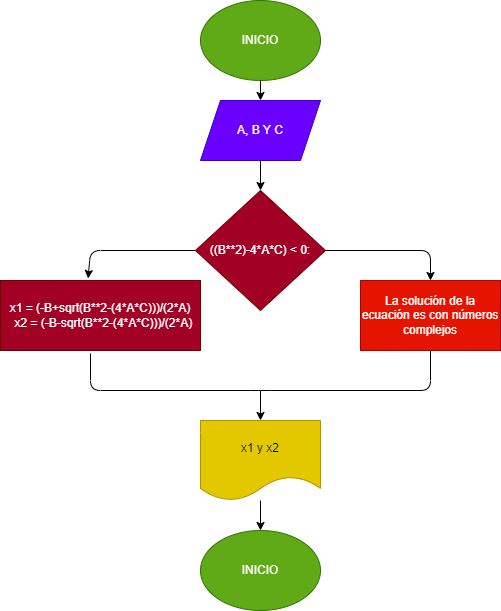

The diagram above was exported from draw.io. Its source (the exported page's mxGraphModel, read from the mxfile embedded in the PNG):
<mxGraphModel dx="1391" dy="488" grid="1" gridSize="10" guides="1" tooltips="1" connect="1" arrows="1" fold="1" page="1" pageScale="1" pageWidth="827" pageHeight="1169" math="0" shadow="0">
  <root>
    <mxCell id="0" />
    <mxCell id="1" parent="0" />
    <mxCell id="4" value="" style="edgeStyle=none;html=1;" edge="1" parent="1" source="2" target="3">
      <mxGeometry relative="1" as="geometry" />
    </mxCell>
    <mxCell id="2" value="INICIO" style="ellipse;whiteSpace=wrap;html=1;fillColor=#60a917;fontColor=#ffffff;strokeColor=#2D7600;" vertex="1" parent="1">
      <mxGeometry x="190" y="30" width="120" height="80" as="geometry" />
    </mxCell>
    <mxCell id="8" value="" style="edgeStyle=none;html=1;" edge="1" parent="1" source="3" target="7">
      <mxGeometry relative="1" as="geometry" />
    </mxCell>
    <mxCell id="3" value="A, B Y C" style="shape=parallelogram;perimeter=parallelogramPerimeter;whiteSpace=wrap;html=1;fixedSize=1;fillColor=#6a00ff;strokeColor=#3700CC;fontColor=#ffffff;" vertex="1" parent="1">
      <mxGeometry x="190" y="130" width="120" height="60" as="geometry" />
    </mxCell>
    <mxCell id="10" value="" style="edgeStyle=none;html=1;exitX=1;exitY=0.5;exitDx=0;exitDy=0;" edge="1" parent="1" source="7" target="9">
      <mxGeometry relative="1" as="geometry">
        <mxPoint x="310" y="300" as="sourcePoint" />
        <Array as="points">
          <mxPoint x="420" y="280" />
        </Array>
      </mxGeometry>
    </mxCell>
    <mxCell id="12" value="" style="edgeStyle=none;html=1;entryX=0.438;entryY=-0.029;entryDx=0;entryDy=0;entryPerimeter=0;" edge="1" parent="1" source="7" target="11">
      <mxGeometry relative="1" as="geometry">
        <Array as="points">
          <mxPoint x="80" y="280" />
        </Array>
      </mxGeometry>
    </mxCell>
    <mxCell id="7" value="((B**2)-4*A*C) &amp;lt; 0:" style="rhombus;whiteSpace=wrap;html=1;fillColor=#a20025;strokeColor=#6F0000;fontColor=#ffffff;" vertex="1" parent="1">
      <mxGeometry x="185" y="220" width="130" height="120" as="geometry" />
    </mxCell>
    <mxCell id="9" value="La solución de la ecuación es con números complejos" style="whiteSpace=wrap;html=1;fillColor=#e51400;strokeColor=#B20000;fontColor=#ffffff;" vertex="1" parent="1">
      <mxGeometry x="350" y="310" width="140" height="70" as="geometry" />
    </mxCell>
    <mxCell id="11" value="&lt;div&gt;x1 = (-B+sqrt(B**2-(4*A*C)))/(2*A)&lt;/div&gt;&lt;div&gt;&amp;nbsp; x2 = (-B-sqrt(B**2-(4*A*C)))/(2*A)&lt;/div&gt;" style="whiteSpace=wrap;html=1;fillColor=#a20025;strokeColor=#6F0000;fontColor=#ffffff;" vertex="1" parent="1">
      <mxGeometry x="-10" y="310" width="200" height="70" as="geometry" />
    </mxCell>
    <mxCell id="13" value="" style="endArrow=none;html=1;exitX=0.45;exitY=1.043;exitDx=0;exitDy=0;exitPerimeter=0;entryX=0.5;entryY=1;entryDx=0;entryDy=0;" edge="1" parent="1" source="11" target="9">
      <mxGeometry width="50" height="50" relative="1" as="geometry">
        <mxPoint x="250" y="370" as="sourcePoint" />
        <mxPoint x="300" y="320" as="targetPoint" />
        <Array as="points">
          <mxPoint x="80" y="420" />
          <mxPoint x="250" y="420" />
          <mxPoint x="420" y="420" />
        </Array>
      </mxGeometry>
    </mxCell>
    <mxCell id="14" value="" style="endArrow=classic;html=1;" edge="1" parent="1">
      <mxGeometry width="50" height="50" relative="1" as="geometry">
        <mxPoint x="250" y="420" as="sourcePoint" />
        <mxPoint x="250" y="450" as="targetPoint" />
      </mxGeometry>
    </mxCell>
    <mxCell id="17" value="" style="edgeStyle=none;html=1;" edge="1" parent="1" source="15" target="16">
      <mxGeometry relative="1" as="geometry" />
    </mxCell>
    <mxCell id="15" value="x1 y x2" style="shape=document;whiteSpace=wrap;html=1;boundedLbl=1;fillColor=#e3c800;fontColor=#000000;strokeColor=#B09500;" vertex="1" parent="1">
      <mxGeometry x="190" y="450" width="120" height="80" as="geometry" />
    </mxCell>
    <mxCell id="16" value="INICIO" style="ellipse;whiteSpace=wrap;html=1;fillColor=#60a917;fontColor=#ffffff;strokeColor=#2D7600;" vertex="1" parent="1">
      <mxGeometry x="190" y="560" width="120" height="80" as="geometry" />
    </mxCell>
  </root>
</mxGraphModel>